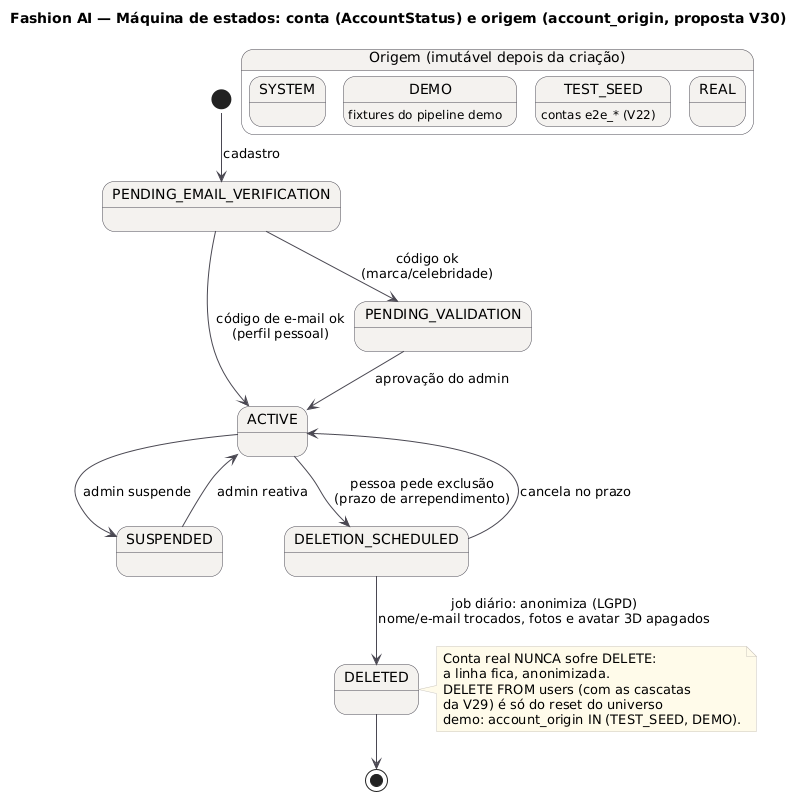

The diagram above was rendered by PlantUML. Its source (embedded in the PNG):
@startuml SEG_MaquinaDeEstados_Conta
title Fashion AI — Máquina de estados: conta (AccountStatus) e origem (account_origin, proposta V30)
!include _estilo.iuml
[*] --> PENDING_EMAIL_VERIFICATION : cadastro
PENDING_EMAIL_VERIFICATION --> ACTIVE : código de e-mail ok\n(perfil pessoal)
PENDING_EMAIL_VERIFICATION --> PENDING_VALIDATION : código ok\n(marca/celebridade)
PENDING_VALIDATION --> ACTIVE : aprovação do admin
ACTIVE --> SUSPENDED : admin suspende
SUSPENDED --> ACTIVE : admin reativa
ACTIVE --> DELETION_SCHEDULED : pessoa pede exclusão\n(prazo de arrependimento)
DELETION_SCHEDULED --> ACTIVE : cancela no prazo
DELETION_SCHEDULED --> DELETED : job diário: anonimiza (LGPD)\nnome/e-mail trocados, fotos e avatar 3D apagados
DELETED --> [*]

note right of DELETED
  Conta real NUNCA sofre DELETE:
  a linha fica, anonimizada.
  DELETE FROM users (com as cascatas
  da V29) é só do reset do universo
  demo: account_origin IN (TEST_SEED, DEMO).
end note

state "Origem (imutável depois da criação)" as Origem {
  state REAL
  state TEST_SEED : contas e2e_* (V22)
  state DEMO : fixtures do pipeline demo
  state SYSTEM
}
@enduml